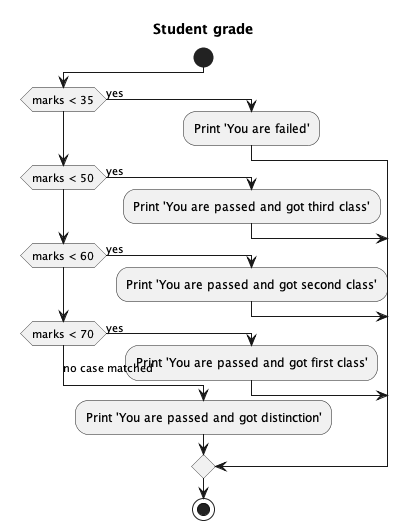

The diagram above was rendered by PlantUML. Its source (embedded in the PNG):
@startuml

title "Student grade"

!pragma useVerticalIf on
start

if (marks < 35) then (yes)
	:Print 'You are failed';
elseif (marks < 50) then (yes)
    :Print 'You are passed and got third class';
elseif (marks < 60) then (yes)
    :Print 'You are passed and got second class';
elseif (marks < 70) then (yes)
    :Print 'You are passed and got first class';
else (no case matched)
    :Print 'You are passed and got distinction';
endif

stop

@enduml